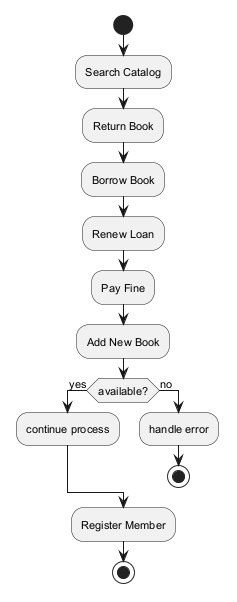

The diagram above was rendered by PlantUML. Its source (embedded in the PNG):
@startuml
skinparam backgroundColor #FFFFFF
skinparam classBackgroundColor #F3E5F5
skinparam classBorderColor #6A1B9A
skinparam defaultFontSize 11
start
:Search Catalog;
:Return Book;
:Borrow Book;
:Renew Loan;
:Pay Fine;
:Add New Book;
if (available?) then (yes)
:continue process;
else (no)
:handle error;
stop
endif
:Register Member;
stop
@enduml